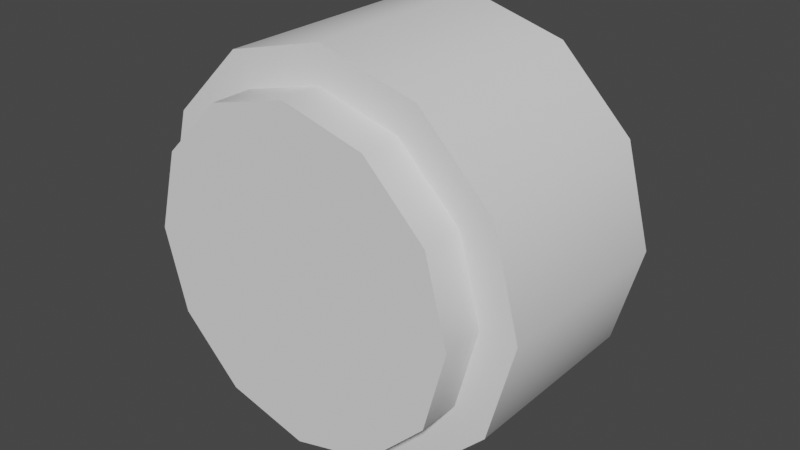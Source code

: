# Source: pipeconnector.blend  (saved by Blender 3.2.14; exported with 4.5.12 LTS)
import bpy
from mathutils import Matrix  # noqa: F401  (used for matrix-valued properties, if any)

bpy.ops.wm.read_factory_settings(use_empty=True)
scene = bpy.context.scene
scene.name = 'Scene'

# ---- collections
col_collection = bpy.data.collections.new('Collection'); scene.collection.children.link(col_collection)

# ---- node groups
ng_auto_smooth = bpy.data.node_groups.new('Auto Smooth', 'GeometryNodeTree')
_s = ng_auto_smooth.interface.new_socket(name='Geometry', in_out='OUTPUT', socket_type='NodeSocketGeometry')
_s = ng_auto_smooth.interface.new_socket(name='Geometry', in_out='INPUT', socket_type='NodeSocketGeometry')
_s = ng_auto_smooth.interface.new_socket(name='Angle', in_out='INPUT', socket_type='NodeSocketFloat')
_s.subtype = 'ANGLE'
_s.min_value = 0.0
_s.max_value = 3.142
ng_auto_smooth.is_modifier = True
_N = ng_auto_smooth.nodes; _L = ng_auto_smooth.links
n0 = _N.new('NodeGroupOutput'); n0.name = 'Group Output'; n0.location = (480, -100)
n1 = _N.new('NodeGroupInput'); n1.name = 'Group Input'; n1.location = (-420, -300)
n2 = _N.new('NodeGroupInput'); n2.name = 'Group Input.001'; n2.location = (-60, -100)
n3 = _N.new('GeometryNodeSetShadeSmooth'); n3.name = 'Set Shade Smooth'; n3.location = (120, -100)
n3.domain = 'EDGE'
n4 = _N.new('GeometryNodeSetShadeSmooth'); n4.name = 'Set Shade Smooth.001'; n4.location = (300, -100)
n5 = _N.new('GeometryNodeInputMeshEdgeAngle'); n5.name = 'Edge Angle'; n5.location = (-420, -220)
n6 = _N.new('GeometryNodeInputEdgeSmooth'); n6.name = 'Is Edge Smooth'; n6.location = (-60, -160)
n7 = _N.new('GeometryNodeInputShadeSmooth'); n7.name = 'Is Face Smooth'; n7.location = (-240, -340)
n8 = _N.new('FunctionNodeBooleanMath'); n8.name = 'Boolean Math'; n8.location = (-60, -220)
n9 = _N.new('FunctionNodeCompare'); n9.name = 'Compare'; n9.location = (-240, -180)
n9.operation = 'LESS_EQUAL'
_L.new(n5.outputs[0], n9.inputs[0])
_L.new(n4.outputs[0], n0.inputs[0])
_L.new(n1.outputs[1], n9.inputs[1])
_L.new(n9.outputs[0], n8.inputs[0])
_L.new(n7.outputs[0], n8.inputs[1])
_L.new(n2.outputs[0], n3.inputs[0])
_L.new(n6.outputs[0], n3.inputs[1])
_L.new(n3.outputs[0], n4.inputs[0])
_L.new(n8.outputs[0], n3.inputs[2])
n0.is_active_output = True

# ---- world
world_world = bpy.data.worlds.new('World'); scene.world = world_world
world_world.use_nodes = True; world_world.node_tree.nodes.clear()
_N = world_world.node_tree.nodes; _L = world_world.node_tree.links
n0 = _N.new('ShaderNodeOutputWorld'); n0.name = 'World Output'; n0.location = (300, 300)
n1 = _N.new('ShaderNodeBackground'); n1.name = 'Background'; n1.location = (10, 300)
n1.inputs[0].default_value = (0.05088, 0.05088, 0.05088, 1.0)
_L.new(n1.outputs[0], n0.inputs[0])
n0.is_active_output = True
world_world.color = (0.05088, 0.05088, 0.05088)
world_world.use_sun_shadow = False
world_world.sun_shadow_jitter_overblur = 0.0

# ---- meshes
me_cylinder = bpy.data.meshes.new('Cylinder')
me_cylinder.from_pydata([(1.232e-09, 0.8193, -0.5), (1.232e-09, 0.8193, 0.5), (0.4096, 0.7095, -0.5), (0.4096, 0.7095, 0.5), (0.7095, 0.4096, -0.5), (0.7095, 0.4096, 0.5), (0.8193, -7.424e-09, -0.5), (0.8193, -5.687e-08, 0.5), (0.7095, -0.4096, -0.5), (0.7095, -0.4096, 0.5), (0.4096, -0.7095, -0.5), (0.4096, -0.7095, 0.5), (-8.731e-08, -0.8193, -0.5), (-8.731e-08, -0.8193, 0.5), (-0.4096, -0.7095, -0.5), (-0.4096, -0.7095, 0.5), (-0.7095, -0.4096, -0.5), (-0.7095, -0.4096, 0.5), (-0.8193, 4.096e-08, -0.5), (-0.8193, -1.772e-08, 0.5), (-0.7095, 0.4096, -0.5), (-0.7095, 0.4096, 0.5), (-0.4096, 0.7095, -0.5), (-0.4096, 0.7095, 0.5), (0.0, 1.0, -0.5), (0.5, 0.866, -0.5), (0.5, 0.866, 0.5), (0.0, 1.0, 0.5), (0.866, 0.5, -0.5), (0.866, 0.5, 0.5), (1.0, -2.186e-08, -0.5), (1.0, -6.557e-08, 0.5), (0.866, -0.5, -0.5), (0.866, -0.5, 0.5), (0.5, -0.866, -0.5), (0.5, -0.866, 0.5), (-8.742e-08, -1.0, -0.5), (-8.742e-08, -1.0, 0.5), (-0.5, -0.866, -0.5), (-0.5, -0.866, 0.5), (-0.866, -0.5, -0.5), (-0.866, -0.5, 0.5), (-1.0, 3.378e-08, -0.5), (-1.0, -9.931e-09, 0.5), (-0.866, 0.5, -0.5), (-0.866, 0.5, 0.5), (-0.5, 0.866, -0.5), (-0.5, 0.866, 0.5), (1.232e-09, 0.8193, -0.7094), (0.4096, 0.7095, -0.7094), (0.4096, 0.7095, 0.7094), (1.232e-09, 0.8193, 0.7094), (0.7095, 0.4096, -0.7094), (0.7095, 0.4096, 0.7094), (0.8193, -1.658e-08, -0.7094), (0.8193, -4.772e-08, 0.7094), (0.7095, -0.4096, -0.7094), (0.7095, -0.4096, 0.7094), (0.4096, -0.7095, -0.7094), (0.4096, -0.7095, 0.7094), (-8.731e-08, -0.8193, -0.7094), (-8.731e-08, -0.8193, 0.7094), (-0.4096, -0.7095, -0.7094), (-0.4096, -0.7095, 0.7094), (-0.7095, -0.4096, -0.7094), (-0.7095, -0.4096, 0.7094), (-0.8193, 3.18e-08, -0.7094), (-0.8193, -8.567e-09, 0.7094), (-0.7095, 0.4096, -0.7094), (-0.7095, 0.4096, 0.7094), (-0.4096, 0.7095, -0.7094), (-0.4096, 0.7095, 0.7094)], [], [(24, 27, 26, 25), (25, 26, 29, 28), (28, 29, 31, 30), (30, 31, 33, 32), (32, 33, 35, 34), (34, 35, 37, 36), (36, 37, 39, 38), (38, 39, 41, 40), (40, 41, 43, 42), (42, 43, 45, 44), (19, 17, 65, 67), (44, 45, 47, 46), (46, 47, 27, 24), (2, 4, 52, 49), (2, 0, 24, 25), (1, 3, 26, 27), (4, 2, 25, 28), (3, 5, 29, 26), (6, 4, 28, 30), (5, 7, 31, 29), (8, 6, 30, 32), (7, 9, 33, 31), (10, 8, 32, 34), (9, 11, 35, 33), (12, 10, 34, 36), (11, 13, 37, 35), (14, 12, 36, 38), (13, 15, 39, 37), (16, 14, 38, 40), (15, 17, 41, 39), (18, 16, 40, 42), (17, 19, 43, 41), (20, 18, 42, 44), (19, 21, 45, 43), (22, 20, 44, 46), (21, 23, 47, 45), (0, 22, 46, 24), (23, 1, 27, 47), (50, 51, 71, 69, 67, 65, 63, 61, 59, 57, 55, 53), (48, 49, 52, 54, 56, 58, 60, 62, 64, 66, 68, 70), (10, 12, 60, 58), (5, 3, 50, 53), (18, 20, 68, 66), (13, 11, 59, 61), (4, 6, 54, 52), (21, 19, 67, 69), (12, 14, 62, 60), (7, 5, 53, 55), (20, 22, 70, 68), (15, 13, 61, 63), (6, 8, 56, 54), (23, 21, 69, 71), (14, 16, 64, 62), (9, 7, 55, 57), (22, 0, 48, 70), (0, 2, 49, 48), (17, 15, 63, 65), (8, 10, 58, 56), (1, 23, 71, 51), (3, 1, 51, 50), (16, 18, 66, 64), (11, 9, 57, 59)])
me_cylinder.polygons.foreach_set('use_smooth', [True] * 62)
_uv = me_cylinder.uv_layers.new(name='UVMap')
_uv.uv.foreach_set('vector', [1.0, 0.5, 1.0, 1.0, 0.9167, 1.0, 0.9167, 0.5, 0.9167, 0.5, 0.9167, 1.0, 0.8333, 1.0, 0.8333, 0.5, 0.8333, 0.5, 0.8333, 1.0, 0.75, 1.0, 0.75, 0.5, 0.75, 0.5, 0.75, 1.0, 0.6667, 1.0, 0.6667, 0.5, 0.6667, 0.5, 0.6667, 1.0, 0.5833, 1.0, 0.5833, 0.5, 0.5833, 0.5, 0.5833, 1.0, 0.5, 1.0, 0.5, 0.5, 0.5, 0.5, 0.5, 1.0, 0.4167, 1.0, 0.4167, 0.5, 0.4167, 0.5, 0.4167, 1.0, 0.3333, 1.0, 0.3333, 0.5, 0.3333, 0.5, 0.3333, 1.0, 0.25, 1.0, 0.25, 0.5, 0.25, 0.5, 0.25, 1.0, 0.1667, 1.0, 0.1667, 0.5, 0.07419, 0.25, 0.09774, 0.1621, 0.09774, 0.1621, 0.07419, 0.25, 0.1667, 0.5, 0.1667, 1.0, 0.08333, 1.0, 0.08333, 0.5, 0.08333, 0.5, 0.08333, 1.0, 7.451e-08, 1.0, 7.451e-08, 0.5, 0.8379, 0.4023, 0.9023, 0.3379, 0.9023, 0.3379, 0.8379, 0.4023, 0.8379, 0.4023, 0.75, 0.4258, 0.75, 0.49, 0.87, 0.4578, 0.25, 0.4258, 0.3379, 0.4023, 0.37, 0.4578, 0.25, 0.49, 0.9023, 0.3379, 0.8379, 0.4023, 0.87, 0.4578, 0.9578, 0.37, 0.3379, 0.4023, 0.4023, 0.3379, 0.4578, 0.37, 0.37, 0.4578, 0.9258, 0.25, 0.9023, 0.3379, 0.9578, 0.37, 0.99, 0.25, 0.4023, 0.3379, 0.4258, 0.25, 0.49, 0.25, 0.4578, 0.37, 0.9023, 0.1621, 0.9258, 0.25, 0.99, 0.25, 0.9578, 0.13, 0.4258, 0.25, 0.4023, 0.1621, 0.4578, 0.13, 0.49, 0.25, 0.8379, 0.09774, 0.9023, 0.1621, 0.9578, 0.13, 0.87, 0.04215, 0.4023, 0.1621, 0.3379, 0.09774, 0.37, 0.04215, 0.4578, 0.13, 0.75, 0.07419, 0.8379, 0.09774, 0.87, 0.04215, 0.75, 0.01, 0.3379, 0.09774, 0.25, 0.07419, 0.25, 0.01, 0.37, 0.04215, 0.6621, 0.09774, 0.75, 0.07419, 0.75, 0.01, 0.63, 0.04215, 0.25, 0.07419, 0.1621, 0.09774, 0.13, 0.04215, 0.25, 0.01, 0.5977, 0.1621, 0.6621, 0.09774, 0.63, 0.04215, 0.5422, 0.13, 0.1621, 0.09774, 0.09774, 0.1621, 0.04215, 0.13, 0.13, 0.04215, 0.5742, 0.25, 0.5977, 0.1621, 0.5422, 0.13, 0.51, 0.25, 0.09774, 0.1621, 0.07419, 0.25, 0.01, 0.25, 0.04215, 0.13, 0.5977, 0.3379, 0.5742, 0.25, 0.51, 0.25, 0.5422, 0.37, 0.07419, 0.25, 0.09774, 0.3379, 0.04215, 0.37, 0.01, 0.25, 0.6621, 0.4023, 0.5977, 0.3379, 0.5422, 0.37, 0.63, 0.4578, 0.09774, 0.3379, 0.1621, 0.4023, 0.13, 0.4578, 0.04215, 0.37, 0.75, 0.4258, 0.6621, 0.4023, 0.63, 0.4578, 0.75, 0.49, 0.1621, 0.4023, 0.25, 0.4258, 0.25, 0.49, 0.13, 0.4578, 0.3379, 0.4023, 0.25, 0.4258, 0.1621, 0.4023, 0.09774, 0.3379, 0.07419, 0.25, 0.09774, 0.1621, 0.1621, 0.09774, 0.25, 0.07419, 0.3379, 0.09774, 0.4023, 0.1621, 0.4258, 0.25, 0.4023, 0.3379, 0.75, 0.4258, 0.8379, 0.4023, 0.9023, 0.3379, 0.9258, 0.25, 0.9023, 0.1621, 0.8379, 0.09774, 0.75, 0.07419, 0.6621, 0.09774, 0.5977, 0.1621, 0.5742, 0.25, 0.5977, 0.3379, 0.6621, 0.4023, 0.8379, 0.09774, 0.75, 0.07419, 0.75, 0.07419, 0.8379, 0.09774, 0.4023, 0.3379, 0.3379, 0.4023, 0.3379, 0.4023, 0.4023, 0.3379, 0.5742, 0.25, 0.5977, 0.3379, 0.5977, 0.3379, 0.5742, 0.25, 0.25, 0.07419, 0.3379, 0.09774, 0.3379, 0.09774, 0.25, 0.07419, 0.9023, 0.3379, 0.9258, 0.25, 0.9258, 0.25, 0.9023, 0.3379, 0.09774, 0.3379, 0.07419, 0.25, 0.07419, 0.25, 0.09774, 0.3379, 0.75, 0.07419, 0.6621, 0.09774, 0.6621, 0.09774, 0.75, 0.07419, 0.4258, 0.25, 0.4023, 0.3379, 0.4023, 0.3379, 0.4258, 0.25, 0.5977, 0.3379, 0.6621, 0.4023, 0.6621, 0.4023, 0.5977, 0.3379, 0.1621, 0.09774, 0.25, 0.07419, 0.25, 0.07419, 0.1621, 0.09774, 0.9258, 0.25, 0.9023, 0.1621, 0.9023, 0.1621, 0.9258, 0.25, 0.1621, 0.4023, 0.09774, 0.3379, 0.09774, 0.3379, 0.1621, 0.4023, 0.6621, 0.09774, 0.5977, 0.1621, 0.5977, 0.1621, 0.6621, 0.09774, 0.4023, 0.1621, 0.4258, 0.25, 0.4258, 0.25, 0.4023, 0.1621, 0.6621, 0.4023, 0.75, 0.4258, 0.75, 0.4258, 0.6621, 0.4023, 0.75, 0.4258, 0.8379, 0.4023, 0.8379, 0.4023, 0.75, 0.4258, 0.09774, 0.1621, 0.1621, 0.09774, 0.1621, 0.09774, 0.09774, 0.1621, 0.9023, 0.1621, 0.8379, 0.09774, 0.8379, 0.09774, 0.9023, 0.1621, 0.25, 0.4258, 0.1621, 0.4023, 0.1621, 0.4023, 0.25, 0.4258, 0.3379, 0.4023, 0.25, 0.4258, 0.25, 0.4258, 0.3379, 0.4023, 0.5977, 0.1621, 0.5742, 0.25, 0.5742, 0.25, 0.5977, 0.1621, 0.3379, 0.09774, 0.4023, 0.1621, 0.4023, 0.1621, 0.3379, 0.09774])
me_cylinder.update()

# ---- objects
ob_cylinder = bpy.data.objects.new('Cylinder', me_cylinder)

# ---- transforms, parenting, visibility, modifiers, constraints
ob_cylinder.location = (0.0, 0.0, 0.0)
ob_cylinder.rotation_euler = (1.571, -0.0, 0.0)
_m = ob_cylinder.modifiers.new('Auto Smooth', 'NODES')
_m.node_group = ng_auto_smooth
_gi = [s.identifier for s in ng_auto_smooth.interface.items_tree if s.item_type == 'SOCKET' and s.in_out == 'INPUT']
_m[_gi[1]] = 0.5672  # Angle

# ---- collection membership
col_collection.objects.link(ob_cylinder)

# ---- scene / render settings (as saved in the file)
scene.frame_start = 1; scene.frame_end = 250; scene.frame_set(1)
scene.render.engine = 'BLENDER_EEVEE_NEXT'
scene.cycles.sampling_pattern = 'TABULATED_SOBOL'
scene.cycles.use_light_tree = False
scene.view_settings.view_transform = 'Filmic'
bpy.context.view_layer.update()

# ---- added for rendering (the .blend has no active camera and no usable light): camera, sun
cam_auto = bpy.data.cameras.new('AutoCamera')
cam_auto.lens = 50.0
cam_auto.sensor_width = 36.0
cam_auto.clip_end = 1000.0
ob_auto_camera = bpy.data.objects.new('AutoCamera', cam_auto)
scene.collection.objects.link(ob_auto_camera)
ob_auto_camera.location = (2.92775, -3.5133, 2.3422)
ob_auto_camera.rotation_euler = (1.09748, -7.21219e-08, 0.694738)
scene.camera = ob_auto_camera
light_auto_sun = bpy.data.lights.new('AutoSun', 'SUN')
light_auto_sun.energy = 3.0
light_auto_sun.angle = 0.0523599
ob_auto_sun = bpy.data.objects.new('AutoSun', light_auto_sun)
scene.collection.objects.link(ob_auto_sun)
ob_auto_sun.rotation_euler = (0.872665, 0.174533, 0.523599)
bpy.context.view_layer.update()
